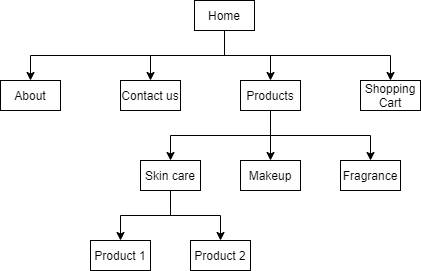

The diagram above was exported from draw.io. Its source (the exported page's mxGraphModel, read from the mxfile embedded in the PNG):
<mxGraphModel dx="1550" dy="844" grid="1" gridSize="10" guides="1" tooltips="1" connect="1" arrows="1" fold="1" page="1" pageScale="1" pageWidth="827" pageHeight="1169" math="0" shadow="0">
  <root>
    <mxCell id="0" />
    <mxCell id="1" parent="0" />
    <mxCell id="ftwhDu0ZePRpUmZ72QKM-14" style="edgeStyle=orthogonalEdgeStyle;rounded=0;orthogonalLoop=1;jettySize=auto;html=1;exitX=0.5;exitY=1;exitDx=0;exitDy=0;entryX=0.5;entryY=0;entryDx=0;entryDy=0;" edge="1" parent="1" source="ftwhDu0ZePRpUmZ72QKM-1" target="ftwhDu0ZePRpUmZ72QKM-3">
      <mxGeometry relative="1" as="geometry" />
    </mxCell>
    <mxCell id="ftwhDu0ZePRpUmZ72QKM-15" style="edgeStyle=orthogonalEdgeStyle;rounded=0;orthogonalLoop=1;jettySize=auto;html=1;exitX=0.5;exitY=1;exitDx=0;exitDy=0;entryX=0.5;entryY=0;entryDx=0;entryDy=0;" edge="1" parent="1" source="ftwhDu0ZePRpUmZ72QKM-1" target="ftwhDu0ZePRpUmZ72QKM-4">
      <mxGeometry relative="1" as="geometry" />
    </mxCell>
    <mxCell id="ftwhDu0ZePRpUmZ72QKM-16" style="edgeStyle=orthogonalEdgeStyle;rounded=0;orthogonalLoop=1;jettySize=auto;html=1;exitX=0.5;exitY=1;exitDx=0;exitDy=0;entryX=0.5;entryY=0;entryDx=0;entryDy=0;" edge="1" parent="1" source="ftwhDu0ZePRpUmZ72QKM-1" target="ftwhDu0ZePRpUmZ72QKM-5">
      <mxGeometry relative="1" as="geometry" />
    </mxCell>
    <mxCell id="ftwhDu0ZePRpUmZ72QKM-17" style="edgeStyle=orthogonalEdgeStyle;rounded=0;orthogonalLoop=1;jettySize=auto;html=1;exitX=0.5;exitY=1;exitDx=0;exitDy=0;entryX=0.5;entryY=0;entryDx=0;entryDy=0;" edge="1" parent="1" source="ftwhDu0ZePRpUmZ72QKM-1" target="ftwhDu0ZePRpUmZ72QKM-2">
      <mxGeometry relative="1" as="geometry" />
    </mxCell>
    <mxCell id="ftwhDu0ZePRpUmZ72QKM-1" value="Home" style="rounded=0;whiteSpace=wrap;html=1;" vertex="1" parent="1">
      <mxGeometry x="384" y="210" width="60" height="30" as="geometry" />
    </mxCell>
    <mxCell id="ftwhDu0ZePRpUmZ72QKM-2" value="Shopping Cart" style="rounded=0;whiteSpace=wrap;html=1;" vertex="1" parent="1">
      <mxGeometry x="550" y="290" width="60" height="30" as="geometry" />
    </mxCell>
    <mxCell id="ftwhDu0ZePRpUmZ72QKM-3" value="About" style="rounded=0;whiteSpace=wrap;html=1;" vertex="1" parent="1">
      <mxGeometry x="190" y="290" width="60" height="30" as="geometry" />
    </mxCell>
    <mxCell id="ftwhDu0ZePRpUmZ72QKM-4" value="Contact us" style="rounded=0;whiteSpace=wrap;html=1;" vertex="1" parent="1">
      <mxGeometry x="310" y="290" width="60" height="30" as="geometry" />
    </mxCell>
    <mxCell id="ftwhDu0ZePRpUmZ72QKM-18" style="edgeStyle=orthogonalEdgeStyle;rounded=0;orthogonalLoop=1;jettySize=auto;html=1;exitX=0.5;exitY=1;exitDx=0;exitDy=0;entryX=0.5;entryY=0;entryDx=0;entryDy=0;" edge="1" parent="1" source="ftwhDu0ZePRpUmZ72QKM-5" target="ftwhDu0ZePRpUmZ72QKM-6">
      <mxGeometry relative="1" as="geometry" />
    </mxCell>
    <mxCell id="ftwhDu0ZePRpUmZ72QKM-19" style="edgeStyle=orthogonalEdgeStyle;rounded=0;orthogonalLoop=1;jettySize=auto;html=1;exitX=0.5;exitY=1;exitDx=0;exitDy=0;entryX=0.5;entryY=0;entryDx=0;entryDy=0;" edge="1" parent="1" source="ftwhDu0ZePRpUmZ72QKM-5" target="ftwhDu0ZePRpUmZ72QKM-7">
      <mxGeometry relative="1" as="geometry" />
    </mxCell>
    <mxCell id="ftwhDu0ZePRpUmZ72QKM-20" style="edgeStyle=orthogonalEdgeStyle;rounded=0;orthogonalLoop=1;jettySize=auto;html=1;exitX=0.5;exitY=1;exitDx=0;exitDy=0;entryX=0.5;entryY=0;entryDx=0;entryDy=0;" edge="1" parent="1" source="ftwhDu0ZePRpUmZ72QKM-5" target="ftwhDu0ZePRpUmZ72QKM-8">
      <mxGeometry relative="1" as="geometry" />
    </mxCell>
    <mxCell id="ftwhDu0ZePRpUmZ72QKM-5" value="Products" style="rounded=0;whiteSpace=wrap;html=1;" vertex="1" parent="1">
      <mxGeometry x="430" y="290" width="60" height="30" as="geometry" />
    </mxCell>
    <mxCell id="ftwhDu0ZePRpUmZ72QKM-21" style="edgeStyle=orthogonalEdgeStyle;rounded=0;orthogonalLoop=1;jettySize=auto;html=1;exitX=0.5;exitY=1;exitDx=0;exitDy=0;entryX=0.5;entryY=0;entryDx=0;entryDy=0;" edge="1" parent="1" source="ftwhDu0ZePRpUmZ72QKM-6" target="ftwhDu0ZePRpUmZ72QKM-10">
      <mxGeometry relative="1" as="geometry" />
    </mxCell>
    <mxCell id="ftwhDu0ZePRpUmZ72QKM-22" style="edgeStyle=orthogonalEdgeStyle;rounded=0;orthogonalLoop=1;jettySize=auto;html=1;exitX=0.5;exitY=1;exitDx=0;exitDy=0;entryX=0.5;entryY=0;entryDx=0;entryDy=0;" edge="1" parent="1" source="ftwhDu0ZePRpUmZ72QKM-6" target="ftwhDu0ZePRpUmZ72QKM-9">
      <mxGeometry relative="1" as="geometry" />
    </mxCell>
    <mxCell id="ftwhDu0ZePRpUmZ72QKM-6" value="Skin care" style="rounded=0;whiteSpace=wrap;html=1;" vertex="1" parent="1">
      <mxGeometry x="330" y="370" width="60" height="30" as="geometry" />
    </mxCell>
    <mxCell id="ftwhDu0ZePRpUmZ72QKM-7" value="Makeup" style="rounded=0;whiteSpace=wrap;html=1;" vertex="1" parent="1">
      <mxGeometry x="430" y="370" width="60" height="30" as="geometry" />
    </mxCell>
    <mxCell id="ftwhDu0ZePRpUmZ72QKM-8" value="Fragrance" style="rounded=0;whiteSpace=wrap;html=1;" vertex="1" parent="1">
      <mxGeometry x="530" y="370" width="60" height="30" as="geometry" />
    </mxCell>
    <mxCell id="ftwhDu0ZePRpUmZ72QKM-9" value="Product 2" style="rounded=0;whiteSpace=wrap;html=1;" vertex="1" parent="1">
      <mxGeometry x="380" y="450" width="60" height="30" as="geometry" />
    </mxCell>
    <mxCell id="ftwhDu0ZePRpUmZ72QKM-10" value="Product 1" style="rounded=0;whiteSpace=wrap;html=1;" vertex="1" parent="1">
      <mxGeometry x="280" y="450" width="60" height="30" as="geometry" />
    </mxCell>
  </root>
</mxGraphModel>